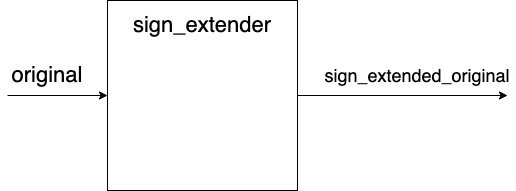

The diagram above was exported from draw.io. Its source (the exported page's mxGraphModel, read from the mxfile embedded in the PNG):
<mxGraphModel dx="1203" dy="708" grid="1" gridSize="10" guides="1" tooltips="1" connect="1" arrows="1" fold="1" page="1" pageScale="1" pageWidth="827" pageHeight="1169" math="0" shadow="0">
  <root>
    <mxCell id="0" />
    <mxCell id="1" parent="0" />
    <mxCell id="4" value="" style="group" vertex="1" connectable="0" parent="1">
      <mxGeometry x="300" y="240" width="190" height="190" as="geometry" />
    </mxCell>
    <mxCell id="2" value="" style="whiteSpace=wrap;html=1;aspect=fixed;" vertex="1" parent="4">
      <mxGeometry width="190" height="190" as="geometry" />
    </mxCell>
    <mxCell id="3" value="&lt;font style=&quot;font-size: 22px&quot;&gt;sign_extender&lt;/font&gt;" style="text;html=1;strokeColor=none;fillColor=none;align=center;verticalAlign=middle;whiteSpace=wrap;rounded=0;" vertex="1" parent="4">
      <mxGeometry x="45" y="10" width="100" height="30" as="geometry" />
    </mxCell>
    <mxCell id="5" value="" style="endArrow=classic;html=1;fontSize=18;entryX=0;entryY=0.5;entryDx=0;entryDy=0;" edge="1" parent="1" target="2">
      <mxGeometry width="50" height="50" relative="1" as="geometry">
        <mxPoint x="200" y="335" as="sourcePoint" />
        <mxPoint x="440" y="330" as="targetPoint" />
      </mxGeometry>
    </mxCell>
    <mxCell id="6" value="&lt;div style=&quot;color: rgb(212 , 212 , 212) ; background-color: rgb(30 , 30 , 30) ; font-family: &amp;#34;menlo&amp;#34; , &amp;#34;monaco&amp;#34; , &amp;#34;courier new&amp;#34; , monospace ; font-size: 17px ; line-height: 26px&quot;&gt;&lt;br&gt;&lt;/div&gt;" style="edgeLabel;html=1;align=center;verticalAlign=middle;resizable=0;points=[];fontSize=18;" vertex="1" connectable="0" parent="5">
      <mxGeometry x="-0.0599" y="1" relative="1" as="geometry">
        <mxPoint as="offset" />
      </mxGeometry>
    </mxCell>
    <mxCell id="7" value="&lt;div style=&quot;color: rgb(212 , 212 , 212) ; background-color: rgb(30 , 30 , 30) ; font-family: &amp;#34;menlo&amp;#34; , &amp;#34;monaco&amp;#34; , &amp;#34;courier new&amp;#34; , monospace ; font-size: 17px ; line-height: 26px&quot;&gt;&lt;br&gt;&lt;/div&gt;" style="endArrow=classic;html=1;fontSize=18;exitX=1;exitY=0.5;exitDx=0;exitDy=0;" edge="1" parent="1" source="2">
      <mxGeometry width="50" height="50" relative="1" as="geometry">
        <mxPoint x="390" y="380" as="sourcePoint" />
        <mxPoint x="700" y="335" as="targetPoint" />
      </mxGeometry>
    </mxCell>
    <mxCell id="12" value="original" style="text;html=1;strokeColor=none;fillColor=none;align=center;verticalAlign=middle;whiteSpace=wrap;rounded=0;fontSize=22;" vertex="1" parent="1">
      <mxGeometry x="210" y="300" width="60" height="30" as="geometry" />
    </mxCell>
    <mxCell id="14" value="&lt;font style=&quot;font-size: 18px&quot;&gt;sign_extended_original&lt;/font&gt;" style="text;html=1;strokeColor=none;fillColor=none;align=center;verticalAlign=middle;whiteSpace=wrap;rounded=0;fontSize=22;" vertex="1" parent="1">
      <mxGeometry x="580" y="300" width="60" height="30" as="geometry" />
    </mxCell>
  </root>
</mxGraphModel>